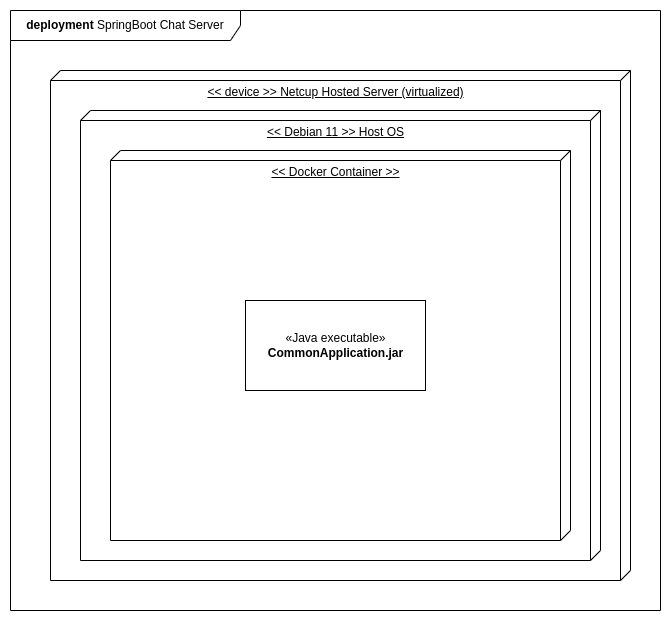

The diagram above was exported from draw.io. Its source (the exported page's mxGraphModel, read from the mxfile embedded in the PNG):
<mxGraphModel dx="782" dy="1152" grid="1" gridSize="10" guides="1" tooltips="1" connect="1" arrows="1" fold="1" page="1" pageScale="1" pageWidth="850" pageHeight="1100" math="0" shadow="0">
  <root>
    <mxCell id="0" />
    <mxCell id="1" parent="0" />
    <mxCell id="oxLFB5FhgEG90U88jBO7-2" value="&lt;b&gt;deployment&lt;/b&gt; SpringBoot Chat Server" style="shape=umlFrame;whiteSpace=wrap;html=1;width=230;height=30;" vertex="1" parent="1">
      <mxGeometry x="80" y="80" width="650" height="600" as="geometry" />
    </mxCell>
    <mxCell id="oxLFB5FhgEG90U88jBO7-3" value="&amp;lt;&amp;lt; device &amp;gt;&amp;gt; Netcup Hosted Server (virtualized)" style="verticalAlign=top;align=center;spacingTop=8;spacingLeft=2;spacingRight=12;shape=cube;size=10;direction=south;fontStyle=4;html=1;" vertex="1" parent="1">
      <mxGeometry x="120" y="140" width="580" height="510" as="geometry" />
    </mxCell>
    <mxCell id="oxLFB5FhgEG90U88jBO7-4" value="&amp;lt;&amp;lt; Debian 11 &amp;gt;&amp;gt; Host OS" style="verticalAlign=top;align=center;spacingTop=8;spacingLeft=2;spacingRight=12;shape=cube;size=10;direction=south;fontStyle=4;html=1;" vertex="1" parent="1">
      <mxGeometry x="150" y="180" width="520" height="450" as="geometry" />
    </mxCell>
    <mxCell id="oxLFB5FhgEG90U88jBO7-5" value="&amp;lt;&amp;lt; Docker Container &amp;gt;&amp;gt;" style="verticalAlign=top;align=center;spacingTop=8;spacingLeft=2;spacingRight=12;shape=cube;size=10;direction=south;fontStyle=4;html=1;" vertex="1" parent="1">
      <mxGeometry x="180" y="220" width="460" height="390" as="geometry" />
    </mxCell>
    <mxCell id="oxLFB5FhgEG90U88jBO7-6" value="«Java executable»&lt;br&gt;&lt;b&gt;CommonApplication.jar&lt;/b&gt;" style="html=1;dropTarget=0;" vertex="1" parent="1">
      <mxGeometry x="315" y="370" width="180" height="90" as="geometry" />
    </mxCell>
  </root>
</mxGraphModel>